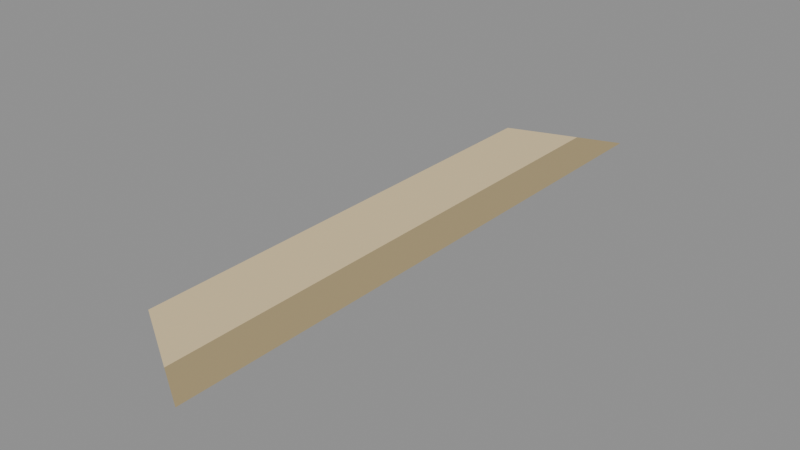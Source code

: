 # Source: SHORE_01.blend  (saved by Blender 5.2.44; exported with 4.5.12 LTS)
import bpy
from mathutils import Matrix  # noqa: F401  (used for matrix-valued properties, if any)

bpy.ops.wm.read_factory_settings(use_empty=True)
scene = bpy.context.scene
scene.name = 'SHORE_01'

# ---- materials (node trees are filled in below, after node groups)
mat_beach_sand = bpy.data.materials.new('Beach_sand')
mat_beach_sand.diffuse_color = (0.73, 0.58, 0.33, 1.0)
mat_wet_bank = bpy.data.materials.new('Wet_bank')
mat_wet_bank.diffuse_color = (0.4, 0.31, 0.16, 1.0)

# ---- material node trees
mat_beach_sand.use_nodes = True; mat_beach_sand.node_tree.nodes.clear()
_N = mat_beach_sand.node_tree.nodes; _L = mat_beach_sand.node_tree.links
n0 = _N.new('ShaderNodeBsdfPrincipled'); n0.name = 'Principled BSDF'; n0.location = (-200, 100)
n0.inputs[0].default_value = (0.73, 0.58, 0.33, 1.0)
n0.inputs[2].default_value = 0.9
n0.inputs[10].default_value = 0.005
n1 = _N.new('ShaderNodeOutputMaterial'); n1.name = 'Material Output'; n1.location = (200, 100)
_L.new(n0.outputs[0], n1.inputs[0])
n1.is_active_output = True
mat_wet_bank.use_nodes = True; mat_wet_bank.node_tree.nodes.clear()
_N = mat_wet_bank.node_tree.nodes; _L = mat_wet_bank.node_tree.links
n0 = _N.new('ShaderNodeBsdfPrincipled'); n0.name = 'Principled BSDF'; n0.location = (-200, 100)
n0.inputs[0].default_value = (0.4, 0.31, 0.16, 1.0)
n0.inputs[2].default_value = 0.9
n0.inputs[10].default_value = 0.005
n1 = _N.new('ShaderNodeOutputMaterial'); n1.name = 'Material Output'; n1.location = (200, 100)
_L.new(n0.outputs[0], n1.inputs[0])
n1.is_active_output = True

# ---- meshes
me_beach = bpy.data.meshes.new('Beach')
me_beach.from_pydata([(0.696, -0.4, 0.018), (0.696, 0.4, 0.018), (0.801, -0.462, 0.008), (0.801, 0.462, 0.008)], [], [(0, 2, 3, 1)])
me_beach.materials.append(mat_beach_sand)
me_beach.update()
me_wet_sand = bpy.data.meshes.new('Wet_sand')
me_wet_sand.from_pydata([(0.801, -0.462, 0.008), (0.801, 0.462, 0.008), (0.866, -0.5, 0.002), (0.866, 0.5, 0.002)], [], [(0, 2, 3, 1)])
me_wet_sand.materials.append(mat_wet_bank)
me_wet_sand.update()

# ---- objects
ob_shore_01 = bpy.data.objects.new('SHORE_01', None)
ob_beach = bpy.data.objects.new('Beach', me_beach)
ob_wet_sand = bpy.data.objects.new('Wet_sand', me_wet_sand)

# ---- transforms, parenting, visibility, modifiers, constraints
ob_shore_01.location = (0.0, 0.0, 0.0)
ob_beach.parent = ob_shore_01
ob_beach.location = (0.0, 0.0, 0.0)
ob_wet_sand.parent = ob_shore_01
ob_wet_sand.location = (0.0, 0.0, 0.0)

# ---- collection membership
scene.collection.objects.link(ob_shore_01)
scene.collection.objects.link(ob_beach)
scene.collection.objects.link(ob_wet_sand)

# ---- scene / render settings (as saved in the file)
scene.frame_start = 1; scene.frame_end = 250; scene.frame_set(1)
scene.render.engine = 'BLENDER_EEVEE_NEXT'
scene.render.image_settings.exr_codec = 'NONE'
scene.render.use_bake_clear = False
scene.render.bake_margin = 0
scene.render.bake_bias = 0.0
scene.render.bake_samples = 0
scene.render.simplify_subdivision_render = 0
scene.render.simplify_child_particles_render = 0.0
scene.render.compositor_device = 'GPU'
scene.eevee.use_volume_custom_range = False
scene.eevee.gtao_distance = 0.0
scene.eevee.use_fast_gi = False
scene.eevee.fast_gi_thickness_near = 0.1
scene.eevee.fast_gi_thickness_far = 0.0
scene.eevee.ray_tracing_options.screen_trace_thickness = 0.1
bpy.context.view_layer.update()

# ---- added for rendering (the .blend has no active camera and no usable light): camera, sun + grey world if the file has none
cam_auto = bpy.data.cameras.new('AutoCamera')
cam_auto.lens = 50.0
cam_auto.sensor_width = 36.0
cam_auto.clip_end = 1000.0
ob_auto_camera = bpy.data.objects.new('AutoCamera', cam_auto)
scene.collection.objects.link(ob_auto_camera)
ob_auto_camera.location = (1.71964, -1.12634, 0.760893)
ob_auto_camera.rotation_euler = (1.09748, -7.21219e-08, 0.694738)
scene.camera = ob_auto_camera
light_auto_sun = bpy.data.lights.new('AutoSun', 'SUN')
light_auto_sun.energy = 3.0
light_auto_sun.angle = 0.0523599
ob_auto_sun = bpy.data.objects.new('AutoSun', light_auto_sun)
scene.collection.objects.link(ob_auto_sun)
ob_auto_sun.rotation_euler = (0.872665, 0.174533, 0.523599)
if scene.world is None:
    world_auto = bpy.data.worlds.new('AutoWorld')
    world_auto.color = (0.3, 0.3, 0.3)
    scene.world = world_auto
bpy.context.view_layer.update()
